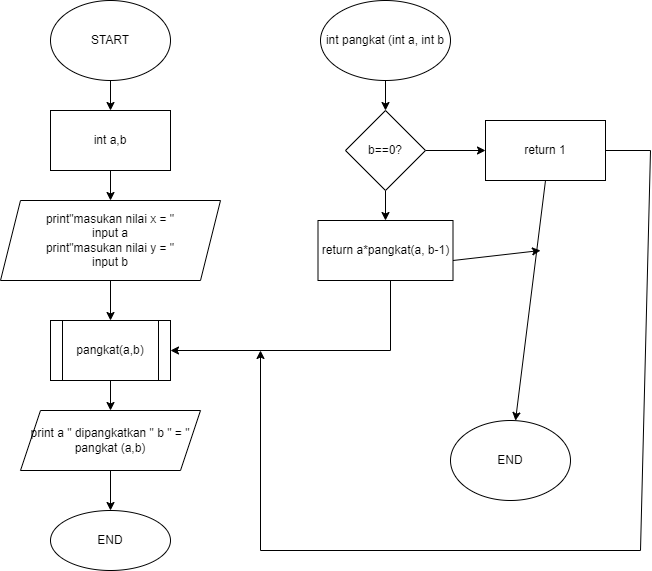

The diagram above was exported from draw.io. Its source (the exported page's mxGraphModel, read from the mxfile embedded in the PNG):
<mxGraphModel dx="868" dy="482" grid="1" gridSize="10" guides="1" tooltips="1" connect="1" arrows="1" fold="1" page="1" pageScale="1" pageWidth="850" pageHeight="1100" math="0" shadow="0">
  <root>
    <mxCell id="0" />
    <mxCell id="1" parent="0" />
    <mxCell id="cWtNcpLwEMeoskq2yowX-3" value="" style="edgeStyle=orthogonalEdgeStyle;rounded=0;orthogonalLoop=1;jettySize=auto;html=1;" edge="1" parent="1" source="cWtNcpLwEMeoskq2yowX-1" target="cWtNcpLwEMeoskq2yowX-2">
      <mxGeometry relative="1" as="geometry" />
    </mxCell>
    <mxCell id="cWtNcpLwEMeoskq2yowX-1" value="START" style="ellipse;whiteSpace=wrap;html=1;" vertex="1" parent="1">
      <mxGeometry x="180" y="10" width="120" height="80" as="geometry" />
    </mxCell>
    <mxCell id="cWtNcpLwEMeoskq2yowX-5" value="" style="edgeStyle=orthogonalEdgeStyle;rounded=0;orthogonalLoop=1;jettySize=auto;html=1;" edge="1" parent="1" source="cWtNcpLwEMeoskq2yowX-2" target="cWtNcpLwEMeoskq2yowX-4">
      <mxGeometry relative="1" as="geometry" />
    </mxCell>
    <mxCell id="cWtNcpLwEMeoskq2yowX-2" value="int a,b" style="whiteSpace=wrap;html=1;" vertex="1" parent="1">
      <mxGeometry x="180" y="120" width="120" height="60" as="geometry" />
    </mxCell>
    <mxCell id="cWtNcpLwEMeoskq2yowX-7" value="" style="edgeStyle=orthogonalEdgeStyle;rounded=0;orthogonalLoop=1;jettySize=auto;html=1;" edge="1" parent="1" source="cWtNcpLwEMeoskq2yowX-4" target="cWtNcpLwEMeoskq2yowX-6">
      <mxGeometry relative="1" as="geometry" />
    </mxCell>
    <mxCell id="cWtNcpLwEMeoskq2yowX-4" value="print&quot;masukan nilai x = &quot;&lt;br&gt;input a&lt;br&gt;print&quot;masukan nilai y = &quot;&lt;br&gt;input b" style="shape=parallelogram;perimeter=parallelogramPerimeter;whiteSpace=wrap;html=1;fixedSize=1;" vertex="1" parent="1">
      <mxGeometry x="130" y="210" width="220" height="80" as="geometry" />
    </mxCell>
    <mxCell id="cWtNcpLwEMeoskq2yowX-9" value="" style="edgeStyle=orthogonalEdgeStyle;rounded=0;orthogonalLoop=1;jettySize=auto;html=1;" edge="1" parent="1" source="cWtNcpLwEMeoskq2yowX-6" target="cWtNcpLwEMeoskq2yowX-8">
      <mxGeometry relative="1" as="geometry" />
    </mxCell>
    <mxCell id="cWtNcpLwEMeoskq2yowX-6" value="pangkat(a,b)" style="shape=process;whiteSpace=wrap;html=1;backgroundOutline=1;" vertex="1" parent="1">
      <mxGeometry x="180" y="330" width="120" height="60" as="geometry" />
    </mxCell>
    <mxCell id="cWtNcpLwEMeoskq2yowX-11" value="" style="edgeStyle=orthogonalEdgeStyle;rounded=0;orthogonalLoop=1;jettySize=auto;html=1;" edge="1" parent="1" source="cWtNcpLwEMeoskq2yowX-8" target="cWtNcpLwEMeoskq2yowX-10">
      <mxGeometry relative="1" as="geometry" />
    </mxCell>
    <mxCell id="cWtNcpLwEMeoskq2yowX-8" value="print a &quot; dipangkatkan &quot; b &quot; = &quot;&lt;br&gt;pangkat (a,b)" style="shape=parallelogram;perimeter=parallelogramPerimeter;whiteSpace=wrap;html=1;fixedSize=1;" vertex="1" parent="1">
      <mxGeometry x="150" y="420" width="180" height="60" as="geometry" />
    </mxCell>
    <mxCell id="cWtNcpLwEMeoskq2yowX-10" value="END" style="ellipse;whiteSpace=wrap;html=1;" vertex="1" parent="1">
      <mxGeometry x="180" y="520" width="120" height="60" as="geometry" />
    </mxCell>
    <mxCell id="cWtNcpLwEMeoskq2yowX-14" value="" style="edgeStyle=orthogonalEdgeStyle;rounded=0;orthogonalLoop=1;jettySize=auto;html=1;" edge="1" parent="1" source="cWtNcpLwEMeoskq2yowX-12" target="cWtNcpLwEMeoskq2yowX-13">
      <mxGeometry relative="1" as="geometry" />
    </mxCell>
    <mxCell id="cWtNcpLwEMeoskq2yowX-12" value="int pangkat (int a, int b" style="ellipse;whiteSpace=wrap;html=1;" vertex="1" parent="1">
      <mxGeometry x="450" y="10" width="130" height="80" as="geometry" />
    </mxCell>
    <mxCell id="cWtNcpLwEMeoskq2yowX-16" value="" style="edgeStyle=orthogonalEdgeStyle;rounded=0;orthogonalLoop=1;jettySize=auto;html=1;" edge="1" parent="1" source="cWtNcpLwEMeoskq2yowX-13" target="cWtNcpLwEMeoskq2yowX-15">
      <mxGeometry relative="1" as="geometry" />
    </mxCell>
    <mxCell id="cWtNcpLwEMeoskq2yowX-18" value="" style="edgeStyle=orthogonalEdgeStyle;rounded=0;orthogonalLoop=1;jettySize=auto;html=1;" edge="1" parent="1" source="cWtNcpLwEMeoskq2yowX-13" target="cWtNcpLwEMeoskq2yowX-17">
      <mxGeometry relative="1" as="geometry" />
    </mxCell>
    <mxCell id="cWtNcpLwEMeoskq2yowX-13" value="b==0?" style="rhombus;whiteSpace=wrap;html=1;" vertex="1" parent="1">
      <mxGeometry x="475" y="120" width="80" height="80" as="geometry" />
    </mxCell>
    <mxCell id="cWtNcpLwEMeoskq2yowX-15" value="return a*pangkat(a, b-1)" style="whiteSpace=wrap;html=1;" vertex="1" parent="1">
      <mxGeometry x="447.5" y="230" width="135" height="60" as="geometry" />
    </mxCell>
    <mxCell id="cWtNcpLwEMeoskq2yowX-17" value="return 1" style="whiteSpace=wrap;html=1;" vertex="1" parent="1">
      <mxGeometry x="615" y="130" width="120" height="60" as="geometry" />
    </mxCell>
    <mxCell id="cWtNcpLwEMeoskq2yowX-19" value="" style="endArrow=none;html=1;rounded=0;" edge="1" parent="1">
      <mxGeometry width="50" height="50" relative="1" as="geometry">
        <mxPoint x="520" y="360" as="sourcePoint" />
        <mxPoint x="520" y="290" as="targetPoint" />
      </mxGeometry>
    </mxCell>
    <mxCell id="cWtNcpLwEMeoskq2yowX-21" value="" style="endArrow=classic;html=1;rounded=0;entryX=1;entryY=0.5;entryDx=0;entryDy=0;" edge="1" parent="1" target="cWtNcpLwEMeoskq2yowX-6">
      <mxGeometry width="50" height="50" relative="1" as="geometry">
        <mxPoint x="520" y="360" as="sourcePoint" />
        <mxPoint x="457.5" y="320" as="targetPoint" />
      </mxGeometry>
    </mxCell>
    <mxCell id="cWtNcpLwEMeoskq2yowX-22" value="END" style="ellipse;whiteSpace=wrap;html=1;" vertex="1" parent="1">
      <mxGeometry x="580" y="430" width="120" height="80" as="geometry" />
    </mxCell>
    <mxCell id="cWtNcpLwEMeoskq2yowX-23" value="" style="endArrow=classic;html=1;rounded=0;exitX=0.5;exitY=1;exitDx=0;exitDy=0;" edge="1" parent="1" source="cWtNcpLwEMeoskq2yowX-17" target="cWtNcpLwEMeoskq2yowX-22">
      <mxGeometry width="50" height="50" relative="1" as="geometry">
        <mxPoint x="630" y="275" as="sourcePoint" />
        <mxPoint x="680" y="225" as="targetPoint" />
      </mxGeometry>
    </mxCell>
    <mxCell id="cWtNcpLwEMeoskq2yowX-24" value="" style="endArrow=none;html=1;rounded=0;" edge="1" parent="1">
      <mxGeometry width="50" height="50" relative="1" as="geometry">
        <mxPoint x="735" y="160" as="sourcePoint" />
        <mxPoint x="780" y="160" as="targetPoint" />
      </mxGeometry>
    </mxCell>
    <mxCell id="cWtNcpLwEMeoskq2yowX-26" value="" style="endArrow=none;html=1;rounded=0;" edge="1" parent="1">
      <mxGeometry width="50" height="50" relative="1" as="geometry">
        <mxPoint x="770" y="560" as="sourcePoint" />
        <mxPoint x="780" y="160" as="targetPoint" />
      </mxGeometry>
    </mxCell>
    <mxCell id="cWtNcpLwEMeoskq2yowX-28" value="" style="endArrow=none;html=1;rounded=0;" edge="1" parent="1">
      <mxGeometry width="50" height="50" relative="1" as="geometry">
        <mxPoint x="390" y="560" as="sourcePoint" />
        <mxPoint x="770" y="560" as="targetPoint" />
      </mxGeometry>
    </mxCell>
    <mxCell id="cWtNcpLwEMeoskq2yowX-29" value="" style="endArrow=classic;html=1;rounded=0;" edge="1" parent="1">
      <mxGeometry width="50" height="50" relative="1" as="geometry">
        <mxPoint x="390" y="560" as="sourcePoint" />
        <mxPoint x="390" y="360" as="targetPoint" />
      </mxGeometry>
    </mxCell>
    <mxCell id="cWtNcpLwEMeoskq2yowX-30" value="" style="endArrow=classic;html=1;rounded=0;" edge="1" parent="1">
      <mxGeometry width="50" height="50" relative="1" as="geometry">
        <mxPoint x="582.5" y="270" as="sourcePoint" />
        <mxPoint x="670" y="260" as="targetPoint" />
      </mxGeometry>
    </mxCell>
  </root>
</mxGraphModel>